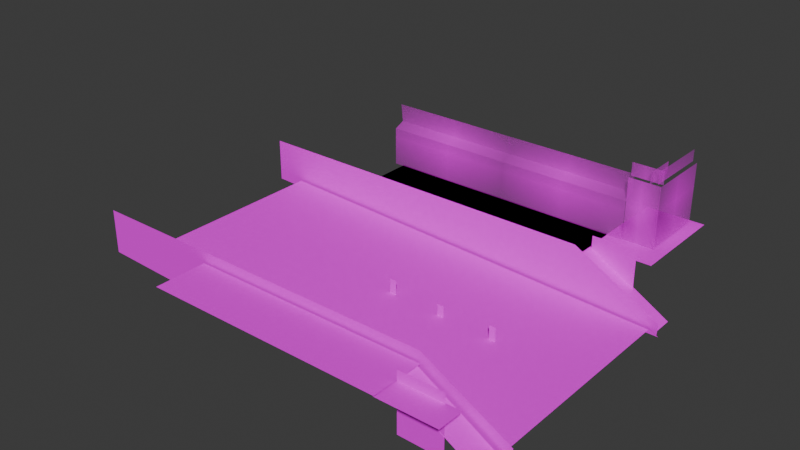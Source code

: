 # Source: 10.blend  (saved by Blender 4.0.36; exported with 4.5.12 LTS)
import bpy
from mathutils import Matrix  # noqa: F401  (used for matrix-valued properties, if any)

bpy.ops.wm.read_factory_settings(use_empty=True)
scene = bpy.context.scene
scene.name = 'Scene'

# ---- collections
col_collection = bpy.data.collections.new('Collection'); scene.collection.children.link(col_collection)

# ---- images (referenced by path relative to the original .blend; pixels are not part of the script)
import os
ASSET_DIR = os.environ.get("B2B_ASSET_DIR", "")  # directory of the original .blend (textures are referenced by path, not embedded)
HERE = os.path.dirname(os.path.abspath(__file__))  # packed textures are extracted next to this script under _unpacked/

def load_image(name, relpath, width, height, colorspace="sRGB"):
    """Load a texture the original file referenced (path relative to the .blend, or extracted next to this script)."""
    p = next((c for c in (os.path.join(HERE, relpath), os.path.join(ASSET_DIR, relpath)) if relpath and os.path.exists(c)), "")
    if p:
        img = bpy.data.images.load(p, check_existing=True)
        img.name = name
    else:  # same state as the original file: an image datablock whose file is absent (Cycles renders it pink)
        img = bpy.data.images.new(name, width, height)
        img.source = "FILE"
        img.filepath = "//" + (relpath or name)
    img.colorspace_settings.name = colorspace
    return img
img_dsc01508_png = load_image('DSC01508.png', 'DSC01508.png', 1024, 1024, 'sRGB')
img_nazoyashiki2_png = load_image('nazoyashiki2.png', 'nazoyashiki2.png', 1024, 1024, 'sRGB')
img_nazoyasiki1_png = load_image('NazoYasiki1.png', 'NazoYasiki1.png', 1024, 1024, 'sRGB')
img_nazoyasiki1_png_001 = load_image('NazoYasiki1.png.001', 'NazoYasiki1.png', 1024, 1024, 'sRGB')
img_road1_png = load_image('road1.png', 'road1.png', 1024, 1024, 'sRGB')
img_bokuteikabe_png = load_image('bokuteikabe.png', 'bokuteikabe.png', 1024, 1024, 'sRGB')
img_kaidan1_png = load_image('kaidan1.png', 'kaidan1.png', 1024, 1024, 'sRGB')
img_road1_png_003 = load_image('road1.png.003', 'road1.png', 1024, 1024, 'sRGB')
img_bokuteikabe_png_002 = load_image('bokuteikabe.png.002', 'bokuteikabe.png', 1024, 1024, 'sRGB')
img_bokuteiroad_png = load_image('bokuteiroad.png', 'bokuteiroad.png', 1024, 1024, 'sRGB')
img_road1_png_002 = load_image('road1.png.002', 'road1.png', 1024, 1024, 'sRGB')
img_bokuteikabe_png_003 = load_image('bokuteikabe.png.003', 'bokuteikabe.png', 1024, 1024, 'sRGB')
img_road1_png_004 = load_image('road1.png.004', 'road1.png', 1024, 1024, 'sRGB')
img_kaidan1_png_001 = load_image('kaidan1.png.001', 'kaidan1.png', 1024, 1024, 'sRGB')
img_bokuteikabe_png_004 = load_image('bokuteikabe.png.004', 'bokuteikabe.png', 1024, 1024, 'sRGB')
img_road1_png_005 = load_image('road1.png.005', 'road1.png', 1024, 1024, 'sRGB')
img_roadcorn_png = load_image('roadcorn.png', 'roadcorn.png', 1024, 1024, 'sRGB')
img_roadcorn_png_001 = load_image('roadcorn.png.001', 'roadcorn.png', 1024, 1024, 'sRGB')
img_roadcorn_png_002 = load_image('roadcorn.png.002', 'roadcorn.png', 1024, 1024, 'sRGB')
img_road1_png_006 = load_image('road1.png.006', 'road1.png', 1024, 1024, 'sRGB')
img_dsc01508_png_001 = load_image('DSC01508.png.001', 'DSC01508.png', 1024, 1024, 'sRGB')

# ---- materials (node trees are filled in below, after node groups)
mat_2024_04_28_223146_001 = bpy.data.materials.new('スクリーンショット 2024-04-28 223146.001')
mat_2024_04_28_223146_001.surface_render_method = 'BLENDED'
mat_2024_04_28_223146_001.blend_method = 'BLEND'
mat_2024_04_28_223146_002 = bpy.data.materials.new('スクリーンショット 2024-04-28 223146.002')
mat_2024_04_28_223146_002.surface_render_method = 'BLENDED'
mat_2024_04_28_223146_002.blend_method = 'BLEND'
mat_2024_04_28_223146_003 = bpy.data.materials.new('スクリーンショット 2024-04-28 223146.003')
mat_2024_04_28_223146_003.surface_render_method = 'BLENDED'
mat_2024_04_28_223146_003.blend_method = 'BLEND'
mat_2024_04_28_223146_004 = bpy.data.materials.new('スクリーンショット 2024-04-28 223146.004')
mat_2024_04_28_223146_004.surface_render_method = 'BLENDED'
mat_2024_04_28_223146_004.blend_method = 'BLEND'
mat_roadmaterial = bpy.data.materials.new('roadMaterial')
mat_roadmaterial.diffuse_color = (1.0, 1.0, 1.0, 1.0)
mat_roadmaterial.specular_color = (0.0, 0.0, 0.0)
mat_roadmaterial.specular_intensity = 0.0
mat_roadmaterial_001 = bpy.data.materials.new('roadMaterial.001')
mat_roadmaterial_001.diffuse_color = (1.0, 1.0, 1.0, 1.0)
mat_roadmaterial_001.specular_color = (0.0, 0.0, 0.0)
mat_roadmaterial_001.specular_intensity = 0.0
mat_roadmaterial_002 = bpy.data.materials.new('roadMaterial.002')
mat_roadmaterial_002.diffuse_color = (1.0, 1.0, 1.0, 1.0)
mat_roadmaterial_002.specular_color = (0.0, 0.0, 0.0)
mat_roadmaterial_002.specular_intensity = 0.0
mat_roadmaterial_003 = bpy.data.materials.new('roadMaterial.003')
mat_roadmaterial_003.diffuse_color = (1.0, 1.0, 1.0, 1.0)
mat_roadmaterial_003.specular_color = (0.0, 0.0, 0.0)
mat_roadmaterial_003.specular_intensity = 0.0
mat_roadmaterial_005 = bpy.data.materials.new('roadMaterial.005')
mat_roadmaterial_005.diffuse_color = (1.0, 1.0, 1.0, 1.0)
mat_roadmaterial_005.specular_color = (0.0, 0.0, 0.0)
mat_roadmaterial_005.specular_intensity = 0.0
mat_roadmaterial_004 = bpy.data.materials.new('roadMaterial.004')
mat_roadmaterial_004.diffuse_color = (1.0, 1.0, 1.0, 1.0)
mat_roadmaterial_004.specular_color = (0.0, 0.0, 0.0)
mat_roadmaterial_004.specular_intensity = 0.0
mat_roadmaterial_006 = bpy.data.materials.new('roadMaterial.006')
mat_roadmaterial_006.diffuse_color = (1.0, 1.0, 1.0, 1.0)
mat_roadmaterial_006.specular_color = (0.0, 0.0, 0.0)
mat_roadmaterial_006.specular_intensity = 0.0
mat_roadmaterial_007 = bpy.data.materials.new('roadMaterial.007')
mat_roadmaterial_007.diffuse_color = (1.0, 1.0, 1.0, 1.0)
mat_roadmaterial_007.specular_color = (0.0, 0.0, 0.0)
mat_roadmaterial_007.specular_intensity = 0.0
mat_roadmaterial_008 = bpy.data.materials.new('roadMaterial.008')
mat_roadmaterial_008.diffuse_color = (1.0, 1.0, 1.0, 1.0)
mat_roadmaterial_008.specular_color = (0.0, 0.0, 0.0)
mat_roadmaterial_008.specular_intensity = 0.0
mat_roadmaterial_009 = bpy.data.materials.new('roadMaterial.009')
mat_roadmaterial_009.diffuse_color = (1.0, 1.0, 1.0, 1.0)
mat_roadmaterial_009.specular_color = (0.0, 0.0, 0.0)
mat_roadmaterial_009.specular_intensity = 0.0
mat_roadmaterial_010 = bpy.data.materials.new('roadMaterial.010')
mat_roadmaterial_010.diffuse_color = (1.0, 1.0, 1.0, 1.0)
mat_roadmaterial_010.specular_color = (0.0, 0.0, 0.0)
mat_roadmaterial_010.specular_intensity = 0.0
mat_roadmaterial_011 = bpy.data.materials.new('roadMaterial.011')
mat_roadmaterial_011.diffuse_color = (1.0, 1.0, 1.0, 1.0)
mat_roadmaterial_011.specular_color = (0.0, 0.0, 0.0)
mat_roadmaterial_011.specular_intensity = 0.0
mat_001 = bpy.data.materials.new('マテリアル.001')
mat_002 = bpy.data.materials.new('マテリアル.002')
mat_003 = bpy.data.materials.new('マテリアル.003')
mat_roadmaterial_012 = bpy.data.materials.new('roadMaterial.012')
mat_roadmaterial_012.diffuse_color = (1.0, 1.0, 1.0, 1.0)
mat_roadmaterial_012.specular_color = (0.0, 0.0, 0.0)
mat_roadmaterial_012.specular_intensity = 0.0
mat_2024_04_28_223146_005 = bpy.data.materials.new('スクリーンショット 2024-04-28 223146.005')
mat_2024_04_28_223146_005.surface_render_method = 'BLENDED'
mat_2024_04_28_223146_005.blend_method = 'BLEND'

# ---- material node trees
mat_2024_04_28_223146_001.use_nodes = True; mat_2024_04_28_223146_001.node_tree.nodes.clear()
_N = mat_2024_04_28_223146_001.node_tree.nodes; _L = mat_2024_04_28_223146_001.node_tree.links
n0 = _N.new('ShaderNodeOutputMaterial'); n0.name = 'マテリアル出力'; n0.location = (300, 300)
n1 = _N.new('ShaderNodeTexImage'); n1.name = '画像テクスチャ'; n1.location = (-200, 300)
n1.image = img_dsc01508_png
n1.extension = 'CLIP'
n2 = _N.new('ShaderNodeBsdfPrincipled'); n2.name = 'プリンシプルBSDF'; n2.location = (0, 300)
n2.inputs[3].default_value = 1.45
_L.new(n1.outputs[1], n2.inputs[4])
_L.new(n2.outputs[0], n0.inputs[0])
_L.new(n1.outputs[0], n2.inputs[0])
n0.is_active_output = True
mat_2024_04_28_223146_002.use_nodes = True; mat_2024_04_28_223146_002.node_tree.nodes.clear()
_N = mat_2024_04_28_223146_002.node_tree.nodes; _L = mat_2024_04_28_223146_002.node_tree.links
n0 = _N.new('ShaderNodeOutputMaterial'); n0.name = 'マテリアル出力'; n0.location = (300, 300)
n1 = _N.new('ShaderNodeTexImage'); n1.name = '画像テクスチャ'; n1.location = (-200, 300)
n1.image = img_nazoyashiki2_png
n1.extension = 'CLIP'
n2 = _N.new('ShaderNodeBsdfPrincipled'); n2.name = 'プリンシプルBSDF'; n2.location = (0, 300)
n2.inputs[3].default_value = 1.45
_L.new(n1.outputs[1], n2.inputs[4])
_L.new(n2.outputs[0], n0.inputs[0])
_L.new(n1.outputs[0], n2.inputs[0])
n0.is_active_output = True
mat_2024_04_28_223146_003.use_nodes = True; mat_2024_04_28_223146_003.node_tree.nodes.clear()
_N = mat_2024_04_28_223146_003.node_tree.nodes; _L = mat_2024_04_28_223146_003.node_tree.links
n0 = _N.new('ShaderNodeOutputMaterial'); n0.name = 'マテリアル出力'; n0.location = (300, 300)
n1 = _N.new('ShaderNodeTexImage'); n1.name = '画像テクスチャ'; n1.location = (-200, 300)
n1.image = img_nazoyasiki1_png
n1.extension = 'CLIP'
n2 = _N.new('ShaderNodeBsdfPrincipled'); n2.name = 'プリンシプルBSDF'; n2.location = (0, 300)
n2.inputs[3].default_value = 1.45
_L.new(n1.outputs[1], n2.inputs[4])
_L.new(n2.outputs[0], n0.inputs[0])
_L.new(n1.outputs[0], n2.inputs[0])
n0.is_active_output = True
mat_2024_04_28_223146_004.use_nodes = True; mat_2024_04_28_223146_004.node_tree.nodes.clear()
_N = mat_2024_04_28_223146_004.node_tree.nodes; _L = mat_2024_04_28_223146_004.node_tree.links
n0 = _N.new('ShaderNodeOutputMaterial'); n0.name = 'マテリアル出力'; n0.location = (300, 300)
n1 = _N.new('ShaderNodeTexImage'); n1.name = '画像テクスチャ'; n1.location = (-200, 300)
n1.image = img_nazoyasiki1_png_001
n1.extension = 'CLIP'
n2 = _N.new('ShaderNodeBsdfPrincipled'); n2.name = 'プリンシプルBSDF'; n2.location = (0, 300)
n2.inputs[3].default_value = 1.45
_L.new(n1.outputs[1], n2.inputs[4])
_L.new(n2.outputs[0], n0.inputs[0])
_L.new(n1.outputs[0], n2.inputs[0])
n0.is_active_output = True
mat_roadmaterial.use_nodes = True; mat_roadmaterial.node_tree.nodes.clear()
_N = mat_roadmaterial.node_tree.nodes; _L = mat_roadmaterial.node_tree.links
n0 = _N.new('ShaderNodeBsdfPrincipled'); n0.name = 'プリンシプルBSDF'; n0.location = (10, 300)
n0.inputs[3].default_value = 1.45
n0.inputs[13].default_value = 0.0
n0.inputs[14].default_value = (0.0, 0.0, 0.0, 1.0)
n0.inputs[27].default_value = (0.0, 0.0, 0.0, 1.0)
n1 = _N.new('ShaderNodeOutputMaterial'); n1.name = 'マテリアル出力'; n1.location = (300, 300)
n2 = _N.new('ShaderNodeTexImage'); n2.name = '画像テクスチャ'; n2.location = (-300, 150)
n2.image = img_road1_png
_L.new(n0.outputs[0], n1.inputs[0])
_L.new(n2.outputs[1], n0.inputs[4])
_L.new(n2.outputs[0], n0.inputs[0])
n1.is_active_output = True
mat_roadmaterial_001.use_nodes = True; mat_roadmaterial_001.node_tree.nodes.clear()
_N = mat_roadmaterial_001.node_tree.nodes; _L = mat_roadmaterial_001.node_tree.links
n0 = _N.new('ShaderNodeBsdfPrincipled'); n0.name = 'プリンシプルBSDF'; n0.location = (10, 300)
n0.inputs[3].default_value = 1.45
n0.inputs[13].default_value = 0.0
n0.inputs[14].default_value = (0.0, 0.0, 0.0, 1.0)
n0.inputs[27].default_value = (0.0, 0.0, 0.0, 1.0)
n1 = _N.new('ShaderNodeOutputMaterial'); n1.name = 'マテリアル出力'; n1.location = (300, 300)
n2 = _N.new('ShaderNodeTexImage'); n2.name = '画像テクスチャ'; n2.location = (-300, 150)
n2.image = img_bokuteikabe_png
_L.new(n0.outputs[0], n1.inputs[0])
_L.new(n2.outputs[1], n0.inputs[4])
_L.new(n2.outputs[0], n0.inputs[0])
n1.is_active_output = True
mat_roadmaterial_002.use_nodes = True; mat_roadmaterial_002.node_tree.nodes.clear()
_N = mat_roadmaterial_002.node_tree.nodes; _L = mat_roadmaterial_002.node_tree.links
n0 = _N.new('ShaderNodeBsdfPrincipled'); n0.name = 'プリンシプルBSDF'; n0.location = (10, 300)
n0.inputs[3].default_value = 1.45
n0.inputs[13].default_value = 0.0
n0.inputs[14].default_value = (0.0, 0.0, 0.0, 1.0)
n0.inputs[27].default_value = (0.0, 0.0, 0.0, 1.0)
n1 = _N.new('ShaderNodeOutputMaterial'); n1.name = 'マテリアル出力'; n1.location = (300, 300)
n2 = _N.new('ShaderNodeTexImage'); n2.name = '画像テクスチャ'; n2.location = (-300, 150)
n2.image = img_kaidan1_png
_L.new(n0.outputs[0], n1.inputs[0])
_L.new(n2.outputs[1], n0.inputs[4])
_L.new(n2.outputs[0], n0.inputs[0])
n1.is_active_output = True
mat_roadmaterial_003.use_nodes = True; mat_roadmaterial_003.node_tree.nodes.clear()
_N = mat_roadmaterial_003.node_tree.nodes; _L = mat_roadmaterial_003.node_tree.links
n0 = _N.new('ShaderNodeBsdfPrincipled'); n0.name = 'プリンシプルBSDF'; n0.location = (10, 300)
n0.inputs[3].default_value = 1.45
n0.inputs[13].default_value = 0.0
n0.inputs[14].default_value = (0.0, 0.0, 0.0, 1.0)
n0.inputs[27].default_value = (0.0, 0.0, 0.0, 1.0)
n1 = _N.new('ShaderNodeOutputMaterial'); n1.name = 'マテリアル出力'; n1.location = (300, 300)
n2 = _N.new('ShaderNodeTexImage'); n2.name = '画像テクスチャ'; n2.location = (-300, 150)
n2.image = img_road1_png_003
_L.new(n0.outputs[0], n1.inputs[0])
_L.new(n2.outputs[1], n0.inputs[4])
_L.new(n2.outputs[0], n0.inputs[0])
n1.is_active_output = True
mat_roadmaterial_005.use_nodes = True; mat_roadmaterial_005.node_tree.nodes.clear()
_N = mat_roadmaterial_005.node_tree.nodes; _L = mat_roadmaterial_005.node_tree.links
n0 = _N.new('ShaderNodeBsdfPrincipled'); n0.name = 'プリンシプルBSDF'; n0.location = (10, 300)
n0.inputs[3].default_value = 1.45
n0.inputs[13].default_value = 0.0
n0.inputs[14].default_value = (0.0, 0.0, 0.0, 1.0)
n0.inputs[27].default_value = (0.0, 0.0, 0.0, 1.0)
n1 = _N.new('ShaderNodeOutputMaterial'); n1.name = 'マテリアル出力'; n1.location = (300, 300)
n2 = _N.new('ShaderNodeTexImage'); n2.name = '画像テクスチャ'; n2.location = (-300, 150)
n2.image = img_bokuteikabe_png_002
_L.new(n0.outputs[0], n1.inputs[0])
_L.new(n2.outputs[1], n0.inputs[4])
_L.new(n2.outputs[0], n0.inputs[0])
n1.is_active_output = True
mat_roadmaterial_004.use_nodes = True; mat_roadmaterial_004.node_tree.nodes.clear()
_N = mat_roadmaterial_004.node_tree.nodes; _L = mat_roadmaterial_004.node_tree.links
n0 = _N.new('ShaderNodeBsdfPrincipled'); n0.name = 'プリンシプルBSDF'; n0.location = (10, 300)
n0.inputs[3].default_value = 1.45
n0.inputs[13].default_value = 0.0
n0.inputs[14].default_value = (0.0, 0.0, 0.0, 1.0)
n0.inputs[27].default_value = (0.0, 0.0, 0.0, 1.0)
n1 = _N.new('ShaderNodeOutputMaterial'); n1.name = 'マテリアル出力'; n1.location = (300, 300)
n2 = _N.new('ShaderNodeTexImage'); n2.name = '画像テクスチャ'; n2.location = (-300, 150)
n2.image = img_bokuteiroad_png
_L.new(n0.outputs[0], n1.inputs[0])
_L.new(n2.outputs[1], n0.inputs[4])
_L.new(n2.outputs[0], n0.inputs[0])
n1.is_active_output = True
mat_roadmaterial_006.use_nodes = True; mat_roadmaterial_006.node_tree.nodes.clear()
_N = mat_roadmaterial_006.node_tree.nodes; _L = mat_roadmaterial_006.node_tree.links
n0 = _N.new('ShaderNodeBsdfPrincipled'); n0.name = 'プリンシプルBSDF'; n0.location = (10, 300)
n0.inputs[3].default_value = 1.45
n0.inputs[13].default_value = 0.0
n0.inputs[14].default_value = (0.0, 0.0, 0.0, 1.0)
n0.inputs[27].default_value = (0.0, 0.0, 0.0, 1.0)
n1 = _N.new('ShaderNodeOutputMaterial'); n1.name = 'マテリアル出力'; n1.location = (300, 300)
n2 = _N.new('ShaderNodeTexImage'); n2.name = '画像テクスチャ'; n2.location = (-300, 150)
n2.image = img_road1_png_002
_L.new(n0.outputs[0], n1.inputs[0])
_L.new(n2.outputs[1], n0.inputs[4])
_L.new(n2.outputs[0], n0.inputs[0])
n1.is_active_output = True
mat_roadmaterial_007.use_nodes = True; mat_roadmaterial_007.node_tree.nodes.clear()
_N = mat_roadmaterial_007.node_tree.nodes; _L = mat_roadmaterial_007.node_tree.links
n0 = _N.new('ShaderNodeBsdfPrincipled'); n0.name = 'プリンシプルBSDF'; n0.location = (10, 300)
n0.inputs[3].default_value = 1.45
n0.inputs[13].default_value = 0.0
n0.inputs[14].default_value = (0.0, 0.0, 0.0, 1.0)
n0.inputs[27].default_value = (0.0, 0.0, 0.0, 1.0)
n1 = _N.new('ShaderNodeOutputMaterial'); n1.name = 'マテリアル出力'; n1.location = (300, 300)
n2 = _N.new('ShaderNodeTexImage'); n2.name = '画像テクスチャ'; n2.location = (-300, 150)
n2.image = img_bokuteikabe_png_003
_L.new(n0.outputs[0], n1.inputs[0])
_L.new(n2.outputs[1], n0.inputs[4])
_L.new(n2.outputs[0], n0.inputs[0])
n1.is_active_output = True
mat_roadmaterial_008.use_nodes = True; mat_roadmaterial_008.node_tree.nodes.clear()
_N = mat_roadmaterial_008.node_tree.nodes; _L = mat_roadmaterial_008.node_tree.links
n0 = _N.new('ShaderNodeBsdfPrincipled'); n0.name = 'プリンシプルBSDF'; n0.location = (10, 300)
n0.inputs[3].default_value = 1.45
n0.inputs[13].default_value = 0.0
n0.inputs[14].default_value = (0.0, 0.0, 0.0, 1.0)
n0.inputs[27].default_value = (0.0, 0.0, 0.0, 1.0)
n1 = _N.new('ShaderNodeOutputMaterial'); n1.name = 'マテリアル出力'; n1.location = (300, 300)
n2 = _N.new('ShaderNodeTexImage'); n2.name = '画像テクスチャ'; n2.location = (-300, 150)
n2.image = img_road1_png_004
_L.new(n0.outputs[0], n1.inputs[0])
_L.new(n2.outputs[1], n0.inputs[4])
_L.new(n2.outputs[0], n0.inputs[0])
n1.is_active_output = True
mat_roadmaterial_009.use_nodes = True; mat_roadmaterial_009.node_tree.nodes.clear()
_N = mat_roadmaterial_009.node_tree.nodes; _L = mat_roadmaterial_009.node_tree.links
n0 = _N.new('ShaderNodeBsdfPrincipled'); n0.name = 'プリンシプルBSDF'; n0.location = (10, 300)
n0.inputs[3].default_value = 1.45
n0.inputs[13].default_value = 0.0
n0.inputs[14].default_value = (0.0, 0.0, 0.0, 1.0)
n0.inputs[27].default_value = (0.0, 0.0, 0.0, 1.0)
n1 = _N.new('ShaderNodeOutputMaterial'); n1.name = 'マテリアル出力'; n1.location = (300, 300)
n2 = _N.new('ShaderNodeTexImage'); n2.name = '画像テクスチャ'; n2.location = (-300, 150)
n2.image = img_kaidan1_png_001
_L.new(n0.outputs[0], n1.inputs[0])
_L.new(n2.outputs[1], n0.inputs[4])
_L.new(n2.outputs[0], n0.inputs[0])
n1.is_active_output = True
mat_roadmaterial_010.use_nodes = True; mat_roadmaterial_010.node_tree.nodes.clear()
_N = mat_roadmaterial_010.node_tree.nodes; _L = mat_roadmaterial_010.node_tree.links
n0 = _N.new('ShaderNodeBsdfPrincipled'); n0.name = 'プリンシプルBSDF'; n0.location = (10, 300)
n0.inputs[3].default_value = 1.45
n0.inputs[13].default_value = 0.0
n0.inputs[14].default_value = (0.0, 0.0, 0.0, 1.0)
n0.inputs[27].default_value = (0.0, 0.0, 0.0, 1.0)
n1 = _N.new('ShaderNodeOutputMaterial'); n1.name = 'マテリアル出力'; n1.location = (300, 300)
n2 = _N.new('ShaderNodeTexImage'); n2.name = '画像テクスチャ'; n2.location = (-300, 150)
n2.image = img_bokuteikabe_png_004
_L.new(n0.outputs[0], n1.inputs[0])
_L.new(n2.outputs[1], n0.inputs[4])
_L.new(n2.outputs[0], n0.inputs[0])
n1.is_active_output = True
mat_roadmaterial_011.use_nodes = True; mat_roadmaterial_011.node_tree.nodes.clear()
_N = mat_roadmaterial_011.node_tree.nodes; _L = mat_roadmaterial_011.node_tree.links
n0 = _N.new('ShaderNodeBsdfPrincipled'); n0.name = 'プリンシプルBSDF'; n0.location = (10, 300)
n0.inputs[3].default_value = 1.45
n0.inputs[13].default_value = 0.0
n0.inputs[14].default_value = (0.0, 0.0, 0.0, 1.0)
n0.inputs[27].default_value = (0.0, 0.0, 0.0, 1.0)
n1 = _N.new('ShaderNodeOutputMaterial'); n1.name = 'マテリアル出力'; n1.location = (300, 300)
n2 = _N.new('ShaderNodeTexImage'); n2.name = '画像テクスチャ'; n2.location = (-300, 150)
n2.image = img_road1_png_005
_L.new(n0.outputs[0], n1.inputs[0])
_L.new(n2.outputs[1], n0.inputs[4])
_L.new(n2.outputs[0], n0.inputs[0])
n1.is_active_output = True
mat_001.use_nodes = True; mat_001.node_tree.nodes.clear()
_N = mat_001.node_tree.nodes; _L = mat_001.node_tree.links
n0 = _N.new('ShaderNodeBsdfPrincipled'); n0.name = 'プリンシプルBSDF'; n0.location = (10, 300)
n0.inputs[3].default_value = 1.45
n1 = _N.new('ShaderNodeOutputMaterial'); n1.name = 'マテリアル出力'; n1.location = (300, 300)
n2 = _N.new('ShaderNodeTexImage'); n2.name = '画像テクスチャ'; n2.location = (-280, 275)
n2.image = img_roadcorn_png
_L.new(n0.outputs[0], n1.inputs[0])
_L.new(n2.outputs[0], n0.inputs[0])
n1.is_active_output = True
mat_002.use_nodes = True; mat_002.node_tree.nodes.clear()
_N = mat_002.node_tree.nodes; _L = mat_002.node_tree.links
n0 = _N.new('ShaderNodeBsdfPrincipled'); n0.name = 'プリンシプルBSDF'; n0.location = (10, 300)
n0.inputs[3].default_value = 1.45
n1 = _N.new('ShaderNodeOutputMaterial'); n1.name = 'マテリアル出力'; n1.location = (300, 300)
n2 = _N.new('ShaderNodeTexImage'); n2.name = '画像テクスチャ'; n2.location = (-280, 275)
n2.image = img_roadcorn_png_001
_L.new(n0.outputs[0], n1.inputs[0])
_L.new(n2.outputs[0], n0.inputs[0])
n1.is_active_output = True
mat_003.use_nodes = True; mat_003.node_tree.nodes.clear()
_N = mat_003.node_tree.nodes; _L = mat_003.node_tree.links
n0 = _N.new('ShaderNodeBsdfPrincipled'); n0.name = 'プリンシプルBSDF'; n0.location = (10, 300)
n0.inputs[3].default_value = 1.45
n1 = _N.new('ShaderNodeOutputMaterial'); n1.name = 'マテリアル出力'; n1.location = (300, 300)
n2 = _N.new('ShaderNodeTexImage'); n2.name = '画像テクスチャ'; n2.location = (-280, 275)
n2.image = img_roadcorn_png_002
_L.new(n0.outputs[0], n1.inputs[0])
_L.new(n2.outputs[0], n0.inputs[0])
n1.is_active_output = True
mat_roadmaterial_012.use_nodes = True; mat_roadmaterial_012.node_tree.nodes.clear()
_N = mat_roadmaterial_012.node_tree.nodes; _L = mat_roadmaterial_012.node_tree.links
n0 = _N.new('ShaderNodeBsdfPrincipled'); n0.name = 'プリンシプルBSDF'; n0.location = (10, 300)
n0.inputs[3].default_value = 1.45
n0.inputs[13].default_value = 0.0
n0.inputs[14].default_value = (0.0, 0.0, 0.0, 1.0)
n0.inputs[27].default_value = (0.0, 0.0, 0.0, 1.0)
n1 = _N.new('ShaderNodeOutputMaterial'); n1.name = 'マテリアル出力'; n1.location = (300, 300)
n2 = _N.new('ShaderNodeTexImage'); n2.name = '画像テクスチャ'; n2.location = (-300, 150)
n2.image = img_road1_png_006
_L.new(n0.outputs[0], n1.inputs[0])
_L.new(n2.outputs[1], n0.inputs[4])
_L.new(n2.outputs[0], n0.inputs[0])
n1.is_active_output = True
mat_2024_04_28_223146_005.use_nodes = True; mat_2024_04_28_223146_005.node_tree.nodes.clear()
_N = mat_2024_04_28_223146_005.node_tree.nodes; _L = mat_2024_04_28_223146_005.node_tree.links
n0 = _N.new('ShaderNodeOutputMaterial'); n0.name = 'マテリアル出力'; n0.location = (300, 300)
n1 = _N.new('ShaderNodeTexImage'); n1.name = '画像テクスチャ'; n1.location = (-200, 300)
n1.image = img_dsc01508_png_001
n1.extension = 'CLIP'
n2 = _N.new('ShaderNodeBsdfPrincipled'); n2.name = 'プリンシプルBSDF'; n2.location = (0, 300)
n2.inputs[3].default_value = 1.45
_L.new(n1.outputs[1], n2.inputs[4])
_L.new(n2.outputs[0], n0.inputs[0])
_L.new(n1.outputs[0], n2.inputs[0])
n0.is_active_output = True

# ---- world
world_world = bpy.data.worlds.new('World'); scene.world = world_world
world_world.use_nodes = True; world_world.node_tree.nodes.clear()
_N = world_world.node_tree.nodes; _L = world_world.node_tree.links
n0 = _N.new('ShaderNodeOutputWorld'); n0.name = 'World Output'; n0.location = (300, 300)
n1 = _N.new('ShaderNodeBackground'); n1.name = 'Background'; n1.location = (10, 300)
n1.inputs[0].default_value = (0.05088, 0.05088, 0.05088, 1.0)
_L.new(n1.outputs[0], n0.inputs[0])
n0.is_active_output = True
world_world.color = (0.05088, 0.05088, 0.05088)
world_world.use_sun_shadow = False
world_world.sun_shadow_jitter_overblur = 0.0

# ---- meshes
me_2024_04_28_223146_001 = bpy.data.meshes.new('スクリーンショット 2024-04-28 223146.001')
me_2024_04_28_223146_001.from_pydata([(-0.7177, -0.5, 0.0), (0.7177, -0.5, 0.0), (-0.7347, 0.5, -1.748), (0.7226, 0.5, -1.748), (-0.7177, 0.1323, 1.075e-08), (0.7177, 0.1323, 1.075e-08), (-0.7177, 0.2077, -1.829), (0.7177, 0.2077, -1.829)], [], [(0, 1, 5, 4), (4, 5, 7, 6), (6, 7, 3, 2)])
_uv = me_2024_04_28_223146_001.uv_layers.new(name='UVマップ')
_uv.uv.foreach_set('vector', [0.0, 0.0, 1.0, 0.0, 1.0, 0.6566, 0.0, 0.6566, 0.0, 0.6566, 1.0, 0.6566, 1.0, 0.7077, 0.0, 0.7077, 0.0, 0.7077, 1.0, 0.7077, 1.0, 1.0, 0.0, 1.0])
me_2024_04_28_223146_001.materials.append(mat_2024_04_28_223146_001)
me_2024_04_28_223146_001.update()
me_2024_04_28_223146_002 = bpy.data.meshes.new('スクリーンショット 2024-04-28 223146.002')
me_2024_04_28_223146_002.from_pydata([(-0.7177, -0.5, 0.0), (0.7177, -0.5, 0.0), (-0.7177, 0.3243, 0.0), (0.7177, 0.3243, 0.0)], [], [(0, 1, 3, 2)])
_uv = me_2024_04_28_223146_002.uv_layers.new(name='UVマップ')
_uv.uv.foreach_set('vector', [0.1122, 0.05055, 1.0, 0.05055, 1.0, 0.8332, 0.1122, 0.8332])
me_2024_04_28_223146_002.materials.append(mat_2024_04_28_223146_002)
me_2024_04_28_223146_002.update()
me_2024_04_28_223146_003 = bpy.data.meshes.new('スクリーンショット 2024-04-28 223146.003')
me_2024_04_28_223146_003.from_pydata([(-0.7177, -0.5, 0.0), (0.7177, -0.5, 0.0), (-0.7177, 0.3349, 0.0), (0.7177, 0.3349, 0.0)], [], [(0, 1, 3, 2)])
_uv = me_2024_04_28_223146_003.uv_layers.new(name='UVマップ')
_uv.uv.foreach_set('vector', [0.0, 0.0, 1.0, 0.0, 1.0, 0.8349, 0.0, 0.8349])
me_2024_04_28_223146_003.materials.append(mat_2024_04_28_223146_003)
me_2024_04_28_223146_003.update()
me_2024_04_28_223146_004 = bpy.data.meshes.new('スクリーンショット 2024-04-28 223146.004')
me_2024_04_28_223146_004.from_pydata([(-0.7177, 0.5, 0.0), (0.7177, 0.5, 0.0), (-0.7177, 0.3243, 0.0), (0.7177, 0.3243, 0.0)], [], [(2, 3, 1, 0)])
_uv = me_2024_04_28_223146_004.uv_layers.new(name='UVマップ')
_uv.uv.foreach_set('vector', [0.1122, 0.8332, 1.0, 0.8332, 1.0, 1.0, 0.1122, 1.0])
me_2024_04_28_223146_004.materials.append(mat_2024_04_28_223146_002)
me_2024_04_28_223146_004.update()
me_2024_04_28_223146_005 = bpy.data.meshes.new('スクリーンショット 2024-04-28 223146.005')
me_2024_04_28_223146_005.from_pydata([(-0.7177, 0.5, 0.0), (-0.7177, 0.3349, 0.0), (-0.06315, 0.5, 0.0), (-0.06315, 0.3349, 0.0)], [], [(1, 3, 2, 0)])
_uv = me_2024_04_28_223146_005.uv_layers.new(name='UVマップ')
_uv.uv.foreach_set('vector', [0.0, 0.8349, 0.456, 0.8349, 0.456, 1.0, 0.0, 1.0])
me_2024_04_28_223146_005.materials.append(mat_2024_04_28_223146_003)
me_2024_04_28_223146_005.update()
me_2024_04_28_223146_007 = bpy.data.meshes.new('スクリーンショット 2024-04-28 223146.007')
me_2024_04_28_223146_007.from_pydata([(-1.285, 0.5, -1.907e-06), (-1.285, 0.3349, -1.907e-06), (-0.06221, 0.5, -1.907e-06), (-0.06221, 0.3349, -1.907e-06)], [], [(3, 1, 0, 2)])
me_2024_04_28_223146_007.polygons.foreach_set('material_index', [1])
_uv = me_2024_04_28_223146_007.uv_layers.new(name='UVマップ')
_uv.uv.foreach_set('vector', [0.456, 0.8349, 1.0, 0.8349, 1.0, 1.0, 0.456, 1.0])
me_2024_04_28_223146_007.materials.append(mat_2024_04_28_223146_004)
me_2024_04_28_223146_007.materials.append(mat_2024_04_28_223146_003)
me_2024_04_28_223146_007.update()
me_mesh_003 = bpy.data.meshes.new('mesh.003')
me_mesh_003.from_pydata([(4.0, -12.75, 0.0), (4.0, 12.75, 0.0), (-4.0, 12.75, 0.0), (-4.0, -12.75, 0.0)], [], [(0, 1, 2), (3, 0, 2)])
_uv = me_mesh_003.uv_layers.new(name='UVMap')
_uv.uv.foreach_set('vector', [-2.314, 0.009307, 0.999, 0.009307, 0.999, 1.007, -2.314, 1.007, -2.314, 0.009307, 0.999, 1.007])
me_mesh_003.materials.append(mat_roadmaterial)
me_mesh_003.update()
me_mesh_001 = bpy.data.meshes.new('mesh.001')
me_mesh_001.from_pydata([(-2.315, -15.97, 6.254e-07), (4.0, 12.75, 0.0), (-1.882, 12.75, -1.135e-07), (-4.0, -16.05, 2.942e-07), (2.624, 12.75, 0.0), (-3.885, -15.92, 6.311e-07), (4.0, -10.47, 0.0), (-3.81, -10.47, -1.016e-08), (2.624, -10.47, 0.0)], [], [(6, 1, 4, 8), (8, 4, 2, 7), (8, 7, 3), (0, 6, 8, 5), (5, 8, 3)])
_uv = me_mesh_001.uv_layers.new(name='UVMap')
_uv.uv.foreach_set('vector', [0.3559, 1.007, -2.299, 1.007, -2.299, 0.8358, 0.3559, 0.8358, 0.3559, 0.8358, -2.299, 0.8358, -2.299, 0.01397, 0.3559, 0.01397, 0.3559, 0.8358, 0.3559, 0.01397, 1.0, 0.01397, 1.0, 1.007, 0.3559, 1.007, 0.3559, 0.8358, 1.0, 0.8358, 1.0, 0.8358, 0.3559, 0.8358, 1.0, 0.01397])
me_mesh_001.materials.append(mat_roadmaterial_001)
me_mesh_001.update()
me_mesh_002 = bpy.data.meshes.new('mesh.002')
me_mesh_002.from_pydata([(4.0, -12.75, 0.0), (4.0, 12.75, 0.0), (-4.0, 12.75, 0.0), (-4.0, -12.75, 0.0)], [], [(0, 1, 2), (3, 0, 2)])
_uv = me_mesh_002.uv_layers.new(name='UVMap')
_uv.uv.foreach_set('vector', [0.01969, 0.9886, 0.01969, -1.443, 0.2629, -1.443, 0.2629, 0.9886, 0.01969, 0.9886, 0.2629, -1.443])
me_mesh_002.materials.append(mat_roadmaterial_002)
me_mesh_002.update()
me_mesh_004 = bpy.data.meshes.new('mesh.004')
me_mesh_004.from_pydata([(4.0, -12.75, 0.0), (4.0, 12.75, 0.0), (-4.0, 12.75, 0.0), (-4.0, -12.75, 0.0)], [], [(0, 1, 2), (3, 0, 2)])
_uv = me_mesh_004.uv_layers.new(name='UVMap')
_uv.uv.foreach_set('vector', [-2.314, 0.009307, 0.999, 0.009307, 0.999, 1.007, -2.314, 1.007, -2.314, 0.009307, 0.999, 1.007])
me_mesh_004.materials.append(mat_roadmaterial_003)
me_mesh_004.update()
me_mesh_006 = bpy.data.meshes.new('mesh.006')
me_mesh_006.from_pydata([(-4.0, -16.05, 2.942e-07), (-3.885, -15.92, 6.311e-07)], [(1, 0)], [])
_uv = me_mesh_006.uv_layers.new(name='UVMap')
_uv.uv.foreach_set('vector', [])
me_mesh_006.materials.append(mat_roadmaterial_005)
me_mesh_006.update()
me_mesh_007 = bpy.data.meshes.new('mesh.007')
me_mesh_007.from_pydata([(4.0, 12.75, 0.0), (-3.834, 12.75, -8.877e-09), (2.624, 12.75, 0.0), (4.0, -10.47, 0.0), (-3.924, -10.47, -4.092e-09), (2.624, -10.47, 0.0)], [], [(3, 0, 2, 5), (5, 2, 1, 4)])
_uv = me_mesh_007.uv_layers.new(name='UVMap')
_uv.uv.foreach_set('vector', [0.8164, 1.007, 0.3438, 1.007, 0.3438, 0.8358, 0.8161, 0.8358, 0.8161, 0.8358, 0.3438, 0.8358, 0.3438, 0.01397, 0.8149, 0.01397])
me_mesh_007.materials.append(mat_roadmaterial_005)
me_mesh_007.update()
me_mesh_005 = bpy.data.meshes.new('mesh.005')
me_mesh_005.from_pydata([(4.0, -12.75, 0.0), (4.0, 12.75, 0.0), (-4.0, 12.75, 0.0), (-4.0, -12.75, 0.0)], [], [(0, 1, 2), (3, 0, 2)])
_uv = me_mesh_005.uv_layers.new(name='UVMap')
_uv.uv.foreach_set('vector', [-0.001067, 2.455, -0.001067, 0.03232, 0.9966, 0.03232, 0.9966, 2.455, -0.001067, 2.455, 0.9966, 0.03232])
me_mesh_005.materials.append(mat_roadmaterial_004)
me_mesh_005.update()
me_mesh_008 = bpy.data.meshes.new('mesh.008')
me_mesh_008.from_pydata([(4.0, -12.75, 0.0), (4.0, 12.75, 0.0), (-4.0, 12.75, 0.0), (-4.0, -12.75, 0.0)], [], [(0, 1, 2), (3, 0, 2)])
_uv = me_mesh_008.uv_layers.new(name='UVMap')
_uv.uv.foreach_set('vector', [-2.314, 0.009307, 0.999, 0.009307, 0.999, 1.007, -2.314, 1.007, -2.314, 0.009307, 0.999, 1.007])
me_mesh_008.materials.append(mat_roadmaterial_006)
me_mesh_008.update()
me_mesh_009 = bpy.data.meshes.new('mesh.009')
me_mesh_009.from_pydata([(-2.315, -15.97, 6.254e-07), (4.0, 12.75, 0.0), (-1.882, 12.75, -1.135e-07), (-4.0, -16.05, 2.942e-07), (2.624, 12.75, 0.0), (-3.885, -15.92, 6.311e-07), (4.0, -10.47, 0.0), (-3.81, -10.47, -1.016e-08), (2.624, -10.47, 0.0)], [], [(6, 1, 4, 8), (8, 4, 2, 7), (8, 7, 3), (0, 6, 8, 5), (5, 8, 3)])
_uv = me_mesh_009.uv_layers.new(name='UVMap')
_uv.uv.foreach_set('vector', [0.3559, 1.007, -2.299, 1.007, -2.299, 0.8358, 0.3559, 0.8358, 0.3559, 0.8358, -2.299, 0.8358, -2.299, 0.01397, 0.3559, 0.01397, 0.3559, 0.8358, 0.3559, 0.01397, 1.0, 0.01397, 1.0, 1.007, 0.3559, 1.007, 0.3559, 0.8358, 1.0, 0.8358, 1.0, 0.8358, 0.3559, 0.8358, 1.0, 0.01397])
me_mesh_009.materials.append(mat_roadmaterial_007)
me_mesh_009.update()
me_mesh_010 = bpy.data.meshes.new('mesh.010')
me_mesh_010.from_pydata([(4.0, -12.75, 0.0), (4.0, 12.75, 0.0), (-4.0, 12.75, 0.0), (-4.0, -12.75, 0.0)], [], [(0, 1, 2), (3, 0, 2)])
_uv = me_mesh_010.uv_layers.new(name='UVMap')
_uv.uv.foreach_set('vector', [-2.314, 0.009307, 0.999, 0.009307, 0.999, 1.007, -2.314, 1.007, -2.314, 0.009307, 0.999, 1.007])
me_mesh_010.materials.append(mat_roadmaterial_008)
me_mesh_010.update()
me_mesh_011 = bpy.data.meshes.new('mesh.011')
me_mesh_011.from_pydata([(4.0, -12.75, 0.0), (4.0, 12.75, 0.0), (-4.0, 12.75, 0.0), (-4.0, -12.75, 0.0)], [], [(0, 1, 2), (3, 0, 2)])
_uv = me_mesh_011.uv_layers.new(name='UVMap')
_uv.uv.foreach_set('vector', [0.01969, 0.9886, 0.01969, -1.443, 0.2629, -1.443, 0.2629, 0.9886, 0.01969, 0.9886, 0.2629, -1.443])
me_mesh_011.materials.append(mat_roadmaterial_009)
me_mesh_011.update()
me_mesh_012 = bpy.data.meshes.new('mesh.012')
me_mesh_012.from_pydata([(4.0, 12.75, 0.0), (-3.834, 12.75, -8.877e-09), (2.624, 12.75, 0.0), (4.0, -10.47, 0.0), (-3.924, -10.47, -4.092e-09), (2.624, -10.47, 0.0)], [], [(3, 0, 2, 5), (5, 2, 1, 4)])
_uv = me_mesh_012.uv_layers.new(name='UVMap')
_uv.uv.foreach_set('vector', [0.8164, 1.007, 0.3438, 1.007, 0.3438, 0.8358, 0.8161, 0.8358, 0.8161, 0.8358, 0.3438, 0.8358, 0.3438, 0.01397, 0.8149, 0.01397])
me_mesh_012.materials.append(mat_roadmaterial_010)
me_mesh_012.update()
me_mesh_013 = bpy.data.meshes.new('mesh.013')
me_mesh_013.from_pydata([(4.0, -12.75, 0.0), (4.0, 12.75, 0.0), (-4.0, 12.75, 0.0), (-4.0, -12.75, 0.0)], [], [(0, 1, 2), (3, 0, 2)])
_uv = me_mesh_013.uv_layers.new(name='UVMap')
_uv.uv.foreach_set('vector', [-2.314, 0.009307, 0.999, 0.009307, 0.999, 1.007, -2.314, 1.007, -2.314, 0.009307, 0.999, 1.007])
me_mesh_013.materials.append(mat_roadmaterial_011)
me_mesh_013.update()
me_x = bpy.data.meshes.new('平面')
me_x.from_pydata([(-1.0, -1.0, 0.0), (1.0, -1.0, 0.0), (-1.0, 1.0, 0.0), (1.0, 1.0, 0.0)], [], [(0, 1, 3, 2)])
_uv = me_x.uv_layers.new(name='UVマップ')
_uv.uv.foreach_set('vector', [0.0, 0.0, 1.0, 0.0, 1.0, 1.0, 0.0, 1.0])
me_x.materials.append(mat_001)
me_x.update()
me_001 = bpy.data.meshes.new('平面.001')
me_001.from_pydata([(-1.0, -1.0, 0.0), (1.0, -1.0, 0.0), (-1.0, 1.0, 0.0), (1.0, 1.0, 0.0)], [], [(0, 1, 3, 2)])
_uv = me_001.uv_layers.new(name='UVマップ')
_uv.uv.foreach_set('vector', [0.0, 0.0, 1.0, 0.0, 1.0, 1.0, 0.0, 1.0])
me_001.materials.append(mat_002)
me_001.update()
me_002 = bpy.data.meshes.new('平面.002')
me_002.from_pydata([(-1.0, -1.0, 0.0), (1.0, -1.0, 0.0), (-1.0, 1.0, 0.0), (1.0, 1.0, 0.0)], [], [(0, 1, 3, 2)])
_uv = me_002.uv_layers.new(name='UVマップ')
_uv.uv.foreach_set('vector', [0.0, 0.0, 1.0, 0.0, 1.0, 1.0, 0.0, 1.0])
me_002.materials.append(mat_003)
me_002.update()
me_mesh_027 = bpy.data.meshes.new('mesh.027')
me_mesh_027.from_pydata([(4.0, -12.75, 0.0), (4.0, 12.75, 0.0), (-4.0, 12.75, 0.0), (-4.0, -12.75, 0.0)], [], [(0, 1, 2), (3, 0, 2)])
_uv = me_mesh_027.uv_layers.new(name='UVMap')
_uv.uv.foreach_set('vector', [-2.314, 0.009307, 0.999, 0.009307, 0.999, 1.007, -2.314, 1.007, -2.314, 0.009307, 0.999, 1.007])
me_mesh_027.materials.append(mat_roadmaterial_012)
me_mesh_027.update()
me_2024_04_28_223146_043 = bpy.data.meshes.new('スクリーンショット 2024-04-28 223146.043')
me_2024_04_28_223146_043.from_pydata([(-0.7177, -0.5, 0.0), (0.7177, -0.5, 0.0), (-0.7347, 0.5, -1.748), (0.7226, 0.5, -1.748), (-0.7177, 0.1323, 1.075e-08), (0.7177, 0.1323, 1.075e-08), (-0.7177, 0.2077, -1.829), (0.7177, 0.2077, -1.829)], [], [(0, 1, 5, 4), (4, 5, 7, 6), (6, 7, 3, 2)])
_uv = me_2024_04_28_223146_043.uv_layers.new(name='UVマップ')
_uv.uv.foreach_set('vector', [0.0, 0.0, 1.0, 0.0, 1.0, 0.6566, 0.0, 0.6566, 0.0, 0.6566, 1.0, 0.6566, 1.0, 0.7077, 0.0, 0.7077, 0.0, 0.7077, 1.0, 0.7077, 1.0, 1.0, 0.0, 1.0])
me_2024_04_28_223146_043.materials.append(mat_2024_04_28_223146_005)
me_2024_04_28_223146_043.update()

# ---- objects
ob_2024_04_28_223146_001 = bpy.data.objects.new('スクリーンショット 2024-04-28 223146.001', me_2024_04_28_223146_001)
ob_2024_04_28_223146_002 = bpy.data.objects.new('スクリーンショット 2024-04-28 223146.002', me_2024_04_28_223146_002)
ob_2024_04_28_223146_003 = bpy.data.objects.new('スクリーンショット 2024-04-28 223146.003', me_2024_04_28_223146_003)
ob_2024_04_28_223146_004 = bpy.data.objects.new('スクリーンショット 2024-04-28 223146.004', me_2024_04_28_223146_004)
ob_2024_04_28_223146_005 = bpy.data.objects.new('スクリーンショット 2024-04-28 223146.005', me_2024_04_28_223146_005)
ob_2024_04_28_223146_007 = bpy.data.objects.new('スクリーンショット 2024-04-28 223146.007', me_2024_04_28_223146_007)
ob_road = bpy.data.objects.new('road', me_mesh_003)
ob_road_001 = bpy.data.objects.new('road.001', me_mesh_001)
ob_road_002 = bpy.data.objects.new('road.002', me_mesh_002)
ob_road_003 = bpy.data.objects.new('road.003', me_mesh_004)
ob_road_004 = bpy.data.objects.new('road.004', me_mesh_006)
ob_road_005 = bpy.data.objects.new('road.005', me_mesh_007)
ob_road_006 = bpy.data.objects.new('road.006', me_mesh_005)
ob_road_007 = bpy.data.objects.new('road.007', me_mesh_008)
ob_road_008 = bpy.data.objects.new('road.008', me_mesh_009)
ob_road_009 = bpy.data.objects.new('road.009', me_mesh_010)
ob_road_010 = bpy.data.objects.new('road.010', me_mesh_011)
ob_road_011 = bpy.data.objects.new('road.011', me_mesh_012)
ob_road_012 = bpy.data.objects.new('road.012', me_mesh_013)
ob_x = bpy.data.objects.new('平面', me_x)
ob_001 = bpy.data.objects.new('平面.001', me_001)
ob_002 = bpy.data.objects.new('平面.002', me_002)
ob_road_013 = bpy.data.objects.new('road.013', me_mesh_027)
ob_2024_04_28_223146_006 = bpy.data.objects.new('スクリーンショット 2024-04-28 223146.006', me_2024_04_28_223146_043)

# ---- transforms, parenting, visibility, modifiers, constraints
ob_2024_04_28_223146_001.location = (8.442, -1.601, 4.566)
ob_2024_04_28_223146_001.rotation_euler = (1.571, -0.0, 0.0)
ob_2024_04_28_223146_001.scale = (15.24, 10.14, 1.0)
ob_2024_04_28_223146_002.location = (21.93, -1.396, 5.673)
ob_2024_04_28_223146_002.rotation_euler = (1.571, -0.0, 0.0)
ob_2024_04_28_223146_002.scale = (3.624, 12.2, 1.0)
ob_2024_04_28_223146_003.location = (24.43, 4.227, 5.563)
ob_2024_04_28_223146_003.rotation_euler = (1.571, -0.0, 1.571)
ob_2024_04_28_223146_003.scale = (7.977, 11.69, 1.0)
ob_2024_04_28_223146_004.location = (21.93, -0.639, 5.673)
ob_2024_04_28_223146_004.rotation_euler = (1.571, -0.0, 0.0)
ob_2024_04_28_223146_004.scale = (3.624, 12.2, 1.0)
ob_2024_04_28_223146_005.location = (22.82, 4.227, 5.563)
ob_2024_04_28_223146_005.rotation_euler = (1.571, -0.0, 1.571)
ob_2024_04_28_223146_005.scale = (7.977, 11.69, 1.0)
ob_2024_04_28_223146_007.location = (23.68, -1.244, 5.563)
ob_2024_04_28_223146_007.rotation_euler = (1.571, -0.0, 1.571)
ob_2024_04_28_223146_007.scale = (-8.854, 11.69, 1.0)
ob_road.location = (-2.846, -5.624, -0.4378)
ob_road.rotation_euler = (0.0, -0.0, 1.571)
ob_road.scale = (1.078, 1.547, 1.0)
ob_road_001.location = (-10.55, -10.08, -3.682)
ob_road_001.rotation_euler = (-2.476e-07, -1.571, 1.571)
ob_road_001.scale = (1.226, 2.58, 1.0)
ob_road_002.location = (23.09, -7.776, -4.496)
ob_road_002.rotation_euler = (0.5275, -2.2e-08, 1.571)
ob_road_002.scale = (0.5471, 0.6259, 1.034)
ob_road_003.location = (21.7, -3.763, -0.4378)
ob_road_003.rotation_euler = (0.0, -0.0, 1.571)
ob_road_003.scale = (0.5499, 0.3821, 1.0)
ob_road_004.location = (7.991, -13.45, -3.682)
ob_road_004.rotation_euler = (-2.476e-07, -1.571, 1.571)
ob_road_004.scale = (1.226, 0.6687, 1.0)
ob_road_005.location = (20.92, -6.038, -3.682)
ob_road_005.rotation_euler = (-2.476e-07, -1.571, 1.571)
ob_road_005.scale = (1.226, 0.3133, 1.0)
ob_road_006.location = (-4.344, -27.78, -6.209)
ob_road_006.rotation_euler = (0.04408, -1.926e-09, 1.571)
ob_road_006.scale = (4.32, 2.652, 1.0)
ob_road_007.location = (-2.846, -5.624, -0.4378)
ob_road_007.rotation_euler = (0.0, -0.0, 1.571)
ob_road_007.scale = (1.078, 1.547, 1.0)
ob_road_008.location = (-10.55, -45.55, -3.682)
ob_road_008.rotation_euler = (-2.476e-07, -1.571, 1.571)
ob_road_008.scale = (1.226, 2.58, 1.0)
ob_road_009.location = (-2.846, -50.19, -0.4378)
ob_road_009.rotation_euler = (0.0, -0.0, 1.571)
ob_road_009.scale = (1.078, 1.547, 1.0)
ob_road_010.location = (23.09, -48.26, -4.496)
ob_road_010.rotation_euler = (0.5275, -2.2e-08, 1.571)
ob_road_010.scale = (0.5471, 0.6259, 1.034)
ob_road_011.location = (20.92, -50.42, -3.682)
ob_road_011.rotation_euler = (-2.476e-07, -1.571, 1.571)
ob_road_011.scale = (1.226, 0.3133, 1.0)
ob_road_012.location = (21.7, -52.41, -0.4378)
ob_road_012.rotation_euler = (0.0, -0.0, 1.571)
ob_road_012.scale = (0.5499, 0.3821, 1.0)
ob_x.location = (14.73, -27.54, -5.994)
ob_x.rotation_euler = (1.571, -0.0, 0.0)
ob_x.scale = (0.5491, 1.156, -0.7197)
ob_001.location = (5.868, -27.67, -5.994)
ob_001.rotation_euler = (1.571, -0.0, 0.0)
ob_001.scale = (0.5491, 1.156, -0.7197)
ob_002.location = (-2.869, -27.62, -5.155)
ob_002.rotation_euler = (1.571, -0.0, 0.0)
ob_002.scale = (0.5491, 1.156, -0.7197)
ob_road_013.location = (21.7, 4.472, -0.4378)
ob_road_013.rotation_euler = (0.0, 3.142, 1.571)
ob_road_013.scale = (-1.55, 0.3821, 1.0)
ob_2024_04_28_223146_006.location = (-13.21, -1.601, 4.566)
ob_2024_04_28_223146_006.rotation_euler = (1.571, -0.0, 0.0)
ob_2024_04_28_223146_006.scale = (15.24, 10.14, 1.0)

# ---- collection membership
col_collection.objects.link(ob_2024_04_28_223146_001)
col_collection.objects.link(ob_2024_04_28_223146_002)
col_collection.objects.link(ob_2024_04_28_223146_003)
col_collection.objects.link(ob_2024_04_28_223146_004)
col_collection.objects.link(ob_2024_04_28_223146_005)
col_collection.objects.link(ob_2024_04_28_223146_007)
col_collection.objects.link(ob_road)
col_collection.objects.link(ob_road_001)
col_collection.objects.link(ob_road_002)
col_collection.objects.link(ob_road_003)
col_collection.objects.link(ob_road_004)
col_collection.objects.link(ob_road_005)
col_collection.objects.link(ob_road_006)
col_collection.objects.link(ob_road_007)
col_collection.objects.link(ob_road_008)
col_collection.objects.link(ob_road_009)
col_collection.objects.link(ob_road_010)
col_collection.objects.link(ob_road_011)
col_collection.objects.link(ob_road_012)
col_collection.objects.link(ob_x)
col_collection.objects.link(ob_001)
col_collection.objects.link(ob_002)
col_collection.objects.link(ob_road_013)
col_collection.objects.link(ob_2024_04_28_223146_006)

# ---- scene / render settings (as saved in the file)
scene.frame_start = 1; scene.frame_end = 250; scene.frame_set(67)
scene.render.engine = 'CYCLES'
scene.cycles.sampling_pattern = 'TABULATED_SOBOL'
bpy.context.view_layer.update()

# ---- added for rendering (the .blend has no active camera and no usable light): camera, sun
cam_auto = bpy.data.cameras.new('AutoCamera')
cam_auto.lens = 50.0
cam_auto.sensor_width = 36.0
cam_auto.clip_end = 1639.58
ob_auto_camera = bpy.data.objects.new('AutoCamera', cam_auto)
scene.collection.objects.link(ob_auto_camera)
ob_auto_camera.location = (87.1304, -134.074, 76.3322)
ob_auto_camera.rotation_euler = (1.09748, -7.21219e-08, 0.694738)
scene.camera = ob_auto_camera
light_auto_sun = bpy.data.lights.new('AutoSun', 'SUN')
light_auto_sun.energy = 3.0
light_auto_sun.angle = 0.0523599
ob_auto_sun = bpy.data.objects.new('AutoSun', light_auto_sun)
scene.collection.objects.link(ob_auto_sun)
ob_auto_sun.rotation_euler = (0.872665, 0.174533, 0.523599)
bpy.context.view_layer.update()

